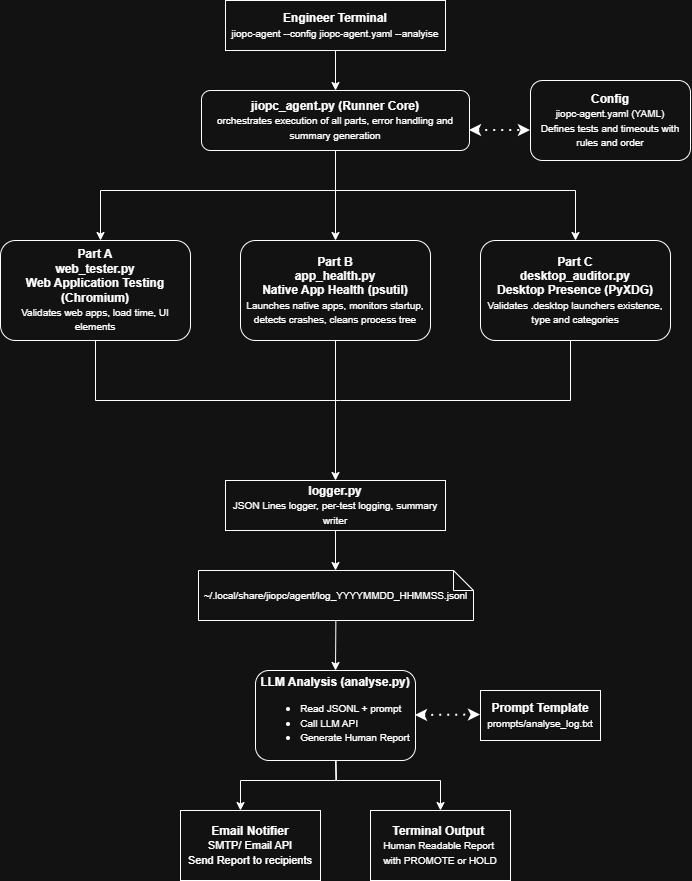

The diagram above was exported from draw.io. Its source (the exported page's mxGraphModel, read from the mxfile embedded in the PNG):
<mxGraphModel dx="768" dy="558" grid="1" gridSize="10" guides="1" tooltips="1" connect="1" arrows="1" fold="1" page="1" pageScale="1" pageWidth="850" pageHeight="1100" math="0" shadow="0">
  <root>
    <mxCell id="0" />
    <mxCell id="1" parent="0" />
    <mxCell id="HqoTWr1bsQmAy-jeuVUm-4" edge="1" parent="1" style="endArrow=classic;html=1;rounded=0;exitX=0.5;exitY=1;exitDx=0;exitDy=0;entryX=0.5;entryY=0;entryDx=0;entryDy=0;" target="HqoTWr1bsQmAy-jeuVUm-6" value="">
      <mxGeometry height="50" relative="1" width="50" as="geometry">
        <mxPoint x="425" y="100" as="sourcePoint" />
        <mxPoint x="425" y="150" as="targetPoint" />
      </mxGeometry>
    </mxCell>
    <mxCell id="HqoTWr1bsQmAy-jeuVUm-5" parent="1" style="html=1;whiteSpace=wrap;rounded=0;glass=0;shadow=0;" value="&lt;b&gt;Engineer Terminal&lt;/b&gt;&lt;div&gt;&lt;font style=&quot;font-size: 10px;&quot;&gt;jiopc-agent --config jiopc-agent.yaml --analyise&lt;/font&gt;&lt;/div&gt;" vertex="1">
      <mxGeometry height="50" width="220" x="315" y="50" as="geometry" />
    </mxCell>
    <mxCell id="HqoTWr1bsQmAy-jeuVUm-6" parent="1" style="html=1;whiteSpace=wrap;rounded=1;" value="&lt;b&gt;jiopc_agent.py (Runner Core)&lt;/b&gt;&lt;div&gt;&lt;font style=&quot;font-size: 10px;&quot;&gt;orchestrates execution of all parts, error handling and summary generation&lt;/font&gt;&lt;/div&gt;" vertex="1">
      <mxGeometry height="60" width="268" x="291" y="140" as="geometry" />
    </mxCell>
    <mxCell id="HqoTWr1bsQmAy-jeuVUm-8" edge="1" parent="1" style="endArrow=classic;dashed=1;html=1;dashPattern=1 3;strokeWidth=2;rounded=0;startArrow=classic;startFill=1;endFill=1;" value="">
      <mxGeometry height="50" relative="1" width="50" as="geometry">
        <mxPoint x="559" y="180" as="sourcePoint" />
        <mxPoint x="620" y="180" as="targetPoint" />
      </mxGeometry>
    </mxCell>
    <mxCell id="HqoTWr1bsQmAy-jeuVUm-14" edge="1" parent="1" source="HqoTWr1bsQmAy-jeuVUm-9" style="edgeStyle=orthogonalEdgeStyle;rounded=0;orthogonalLoop=1;jettySize=auto;html=1;" value="">
      <mxGeometry relative="1" as="geometry">
        <mxPoint x="425" y="530" as="targetPoint" />
      </mxGeometry>
    </mxCell>
    <mxCell id="HqoTWr1bsQmAy-jeuVUm-9" parent="1" style="html=1;whiteSpace=wrap;rounded=1;" value="&lt;div&gt;&lt;font style=&quot;&quot;&gt;&lt;b&gt;Part B&lt;/b&gt;&lt;/font&gt;&lt;/div&gt;&lt;div&gt;&lt;font style=&quot;&quot;&gt;&lt;b&gt;app_health.py&lt;/b&gt;&lt;/font&gt;&lt;/div&gt;&lt;div&gt;&lt;b&gt;Native App Health (psutil)&lt;/b&gt;&lt;/div&gt;&lt;div&gt;&lt;span style=&quot;font-size: 10px;&quot;&gt;Launches native apps, monitors startup, detects crashes, cleans process tree&lt;/span&gt;&lt;/div&gt;" vertex="1">
      <mxGeometry height="100" width="190" x="330" y="290" as="geometry" />
    </mxCell>
    <mxCell id="HqoTWr1bsQmAy-jeuVUm-10" parent="1" style="html=1;whiteSpace=wrap;rounded=1;" value="&lt;div&gt;&lt;font style=&quot;&quot;&gt;&lt;b&gt;Config&lt;/b&gt;&lt;/font&gt;&lt;/div&gt;&lt;div&gt;&lt;font style=&quot;font-size: 10px;&quot;&gt;jiopc-agent.yaml (YAML)&lt;br&gt;Defines tests and timeouts with rules and order&lt;/font&gt;&lt;/div&gt;" vertex="1">
      <mxGeometry height="80" width="160" x="620" y="130" as="geometry" />
    </mxCell>
    <mxCell id="HqoTWr1bsQmAy-jeuVUm-12" edge="1" parent="1" style="endArrow=classic;html=1;rounded=0;exitX=0.5;exitY=1;exitDx=0;exitDy=0;entryX=0.5;entryY=0;entryDx=0;entryDy=0;" target="HqoTWr1bsQmAy-jeuVUm-9" value="">
      <mxGeometry height="50" relative="1" width="50" as="geometry">
        <mxPoint x="425" y="200" as="sourcePoint" />
        <mxPoint x="425" y="250" as="targetPoint" />
      </mxGeometry>
    </mxCell>
    <mxCell id="HqoTWr1bsQmAy-jeuVUm-15" edge="1" parent="1" style="endArrow=classic;html=1;rounded=0;entryX=0.5;entryY=0;entryDx=0;entryDy=0;" target="HqoTWr1bsQmAy-jeuVUm-16" value="">
      <mxGeometry height="50" relative="1" width="50" as="geometry">
        <Array as="points">
          <mxPoint x="665" y="240" />
        </Array>
        <mxPoint x="425" y="240" as="sourcePoint" />
        <mxPoint x="720" y="290" as="targetPoint" />
      </mxGeometry>
    </mxCell>
    <mxCell id="HqoTWr1bsQmAy-jeuVUm-16" parent="1" style="html=1;whiteSpace=wrap;rounded=1;" value="&lt;div&gt;&lt;font style=&quot;&quot;&gt;&lt;b&gt;Part C&lt;/b&gt;&lt;/font&gt;&lt;/div&gt;&lt;div&gt;&lt;font style=&quot;&quot;&gt;&lt;b&gt;desktop_auditor.py&lt;/b&gt;&lt;/font&gt;&lt;/div&gt;&lt;div&gt;&lt;span style=&quot;background-color: transparent; color: light-dark(rgb(0, 0, 0), rgb(255, 255, 255));&quot;&gt;&lt;b&gt;Desktop Presence (PyXDG)&lt;/b&gt;&lt;/span&gt;&lt;/div&gt;&lt;div&gt;&lt;span style=&quot;font-size: 10px; background-color: transparent; color: light-dark(rgb(0, 0, 0), rgb(255, 255, 255));&quot;&gt;Validates .desktop launchers existence, type and categories&lt;/span&gt;&lt;/div&gt;" vertex="1">
      <mxGeometry height="100" width="190" x="570" y="290" as="geometry" />
    </mxCell>
    <mxCell id="HqoTWr1bsQmAy-jeuVUm-17" edge="1" parent="1" style="endArrow=classic;html=1;rounded=0;entryX=0.5;entryY=0;entryDx=0;entryDy=0;" value="">
      <mxGeometry height="50" relative="1" width="50" as="geometry">
        <Array as="points">
          <mxPoint x="190" y="240" />
        </Array>
        <mxPoint x="430" y="240" as="sourcePoint" />
        <mxPoint x="190" y="290" as="targetPoint" />
      </mxGeometry>
    </mxCell>
    <mxCell id="HqoTWr1bsQmAy-jeuVUm-19" parent="1" style="html=1;whiteSpace=wrap;rounded=1;" value="&lt;div&gt;&lt;font style=&quot;&quot;&gt;&lt;b&gt;Part A&lt;/b&gt;&lt;/font&gt;&lt;/div&gt;&lt;div&gt;&lt;font style=&quot;&quot;&gt;&lt;b&gt;web_tester.py&lt;/b&gt;&lt;/font&gt;&lt;/div&gt;&lt;div&gt;&lt;span style=&quot;background-color: transparent; color: light-dark(rgb(0, 0, 0), rgb(255, 255, 255));&quot;&gt;&lt;b&gt;Web Application Testing (Chromium)&lt;/b&gt;&lt;/span&gt;&lt;/div&gt;&lt;div&gt;&lt;span style=&quot;font-size: 10px; background-color: transparent; color: light-dark(rgb(0, 0, 0), rgb(255, 255, 255));&quot;&gt;Validates web apps, load time, UI elements&lt;/span&gt;&lt;/div&gt;" vertex="1">
      <mxGeometry height="100" width="190" x="90" y="290" as="geometry" />
    </mxCell>
    <mxCell id="HqoTWr1bsQmAy-jeuVUm-21" edge="1" parent="1" source="HqoTWr1bsQmAy-jeuVUm-19" style="endArrow=none;html=1;rounded=0;exitX=0.5;exitY=1;exitDx=0;exitDy=0;endFill=0;" value="">
      <mxGeometry height="50" relative="1" width="50" as="geometry">
        <Array as="points">
          <mxPoint x="185" y="450" />
        </Array>
        <mxPoint x="180" y="410" as="sourcePoint" />
        <mxPoint x="430" y="450" as="targetPoint" />
      </mxGeometry>
    </mxCell>
    <mxCell id="HqoTWr1bsQmAy-jeuVUm-22" edge="1" parent="1" style="endArrow=none;html=1;rounded=0;exitX=0.5;exitY=1;exitDx=0;exitDy=0;endFill=0;" value="">
      <mxGeometry height="50" relative="1" width="50" as="geometry">
        <Array as="points">
          <mxPoint x="660" y="450" />
        </Array>
        <mxPoint x="660" y="390" as="sourcePoint" />
        <mxPoint x="430" y="450" as="targetPoint" />
      </mxGeometry>
    </mxCell>
    <mxCell id="HqoTWr1bsQmAy-jeuVUm-23" parent="1" style="html=1;whiteSpace=wrap;rounded=0;glass=0;shadow=0;" value="&lt;b&gt;logger.py&lt;/b&gt;&lt;div&gt;&lt;font style=&quot;font-size: 10px;&quot;&gt;JSON Lines logger, per-test logging, summary writer&lt;/font&gt;&lt;/div&gt;" vertex="1">
      <mxGeometry height="50" width="220" x="315" y="530" as="geometry" />
    </mxCell>
    <mxCell id="HqoTWr1bsQmAy-jeuVUm-24" parent="1" style="shape=note;size=20;whiteSpace=wrap;html=1;align=center;" value="&lt;div style=&quot;&quot;&gt;&lt;span style=&quot;background-color: transparent; color: light-dark(rgb(0, 0, 0), rgb(255, 255, 255));&quot;&gt;&lt;font style=&quot;font-size: 10px;&quot;&gt;~/.local/share/jiopc/agent/log_YYYYMMDD_HHMMSS.jsonl&lt;/font&gt;&lt;/span&gt;&lt;/div&gt;" vertex="1">
      <mxGeometry height="50" width="275" x="288" y="620" as="geometry" />
    </mxCell>
    <mxCell id="HqoTWr1bsQmAy-jeuVUm-25" edge="1" parent="1" style="endArrow=classic;html=1;rounded=0;exitX=0.5;exitY=1;exitDx=0;exitDy=0;entryX=0.5;entryY=0;entryDx=0;entryDy=0;" value="">
      <mxGeometry height="50" relative="1" width="50" as="geometry">
        <mxPoint x="425" y="580" as="sourcePoint" />
        <mxPoint x="425" y="620" as="targetPoint" />
      </mxGeometry>
    </mxCell>
    <mxCell id="4FvKfexvU2tGiyEDfZ6W-2" edge="1" parent="1" style="endArrow=classic;html=1;rounded=0;exitX=0.5;exitY=1;exitDx=0;exitDy=0;entryX=0.5;entryY=0;entryDx=0;entryDy=0;" target="4FvKfexvU2tGiyEDfZ6W-5" value="">
      <mxGeometry height="50" relative="1" width="50" as="geometry">
        <mxPoint x="425.36" y="670" as="sourcePoint" />
        <mxPoint x="425.36" y="760" as="targetPoint" />
      </mxGeometry>
    </mxCell>
    <mxCell id="4FvKfexvU2tGiyEDfZ6W-5" parent="1" style="html=1;whiteSpace=wrap;rounded=1;" value="&lt;div&gt;&lt;span style=&quot;background-color: transparent; color: light-dark(rgb(0, 0, 0), rgb(255, 255, 255)); text-align: left;&quot;&gt;&lt;b&gt;LLM Analysis (analyse.py)&lt;/b&gt;&lt;/span&gt;&lt;/div&gt;&lt;div&gt;&lt;ul&gt;&lt;li style=&quot;text-align: left;&quot;&gt;&lt;font style=&quot;font-size: 10px;&quot;&gt;Read JSONL + prompt&lt;/font&gt;&lt;/li&gt;&lt;li style=&quot;text-align: left;&quot;&gt;&lt;span style=&quot;font-size: 10px;&quot;&gt;Call LLM API&lt;/span&gt;&lt;/li&gt;&lt;li style=&quot;text-align: left;&quot;&gt;&lt;span style=&quot;font-size: 10px;&quot;&gt;Generate Human Report&lt;/span&gt;&lt;/li&gt;&lt;/ul&gt;&lt;/div&gt;" vertex="1">
      <mxGeometry height="90" width="160" x="345" y="720" as="geometry" />
    </mxCell>
    <mxCell id="4FvKfexvU2tGiyEDfZ6W-8" parent="1" style="html=1;whiteSpace=wrap;" value="&lt;b&gt;Prompt Template&lt;/b&gt;&lt;div&gt;&lt;font size=&quot;1&quot;&gt;prompts/analyse_log.txt&lt;/font&gt;&lt;/div&gt;" vertex="1">
      <mxGeometry height="50" width="120" x="570" y="740" as="geometry" />
    </mxCell>
    <mxCell id="4FvKfexvU2tGiyEDfZ6W-9" parent="1" style="html=1;whiteSpace=wrap;" value="&lt;div&gt;&lt;b&gt;Terminal Output&amp;nbsp;&lt;/b&gt;&lt;/div&gt;&lt;div&gt;&lt;font size=&quot;1&quot;&gt;Human Readable Report&amp;nbsp;&lt;/font&gt;&lt;/div&gt;&lt;div&gt;&lt;font size=&quot;1&quot;&gt;with PROMOTE or HOLD&lt;/font&gt;&lt;/div&gt;" vertex="1">
      <mxGeometry height="70" width="140" x="460" y="860" as="geometry" />
    </mxCell>
    <mxCell id="4FvKfexvU2tGiyEDfZ6W-10" edge="1" parent="1" style="endArrow=classic;html=1;rounded=0;exitX=0.5;exitY=1;exitDx=0;exitDy=0;entryX=0.5;entryY=0;entryDx=0;entryDy=0;" target="4FvKfexvU2tGiyEDfZ6W-9" value="">
      <mxGeometry height="50" relative="1" width="50" as="geometry">
        <Array as="points">
          <mxPoint x="426" y="830" />
          <mxPoint x="530" y="830" />
        </Array>
        <mxPoint x="425.67" y="810" as="sourcePoint" />
        <mxPoint x="520" y="830" as="targetPoint" />
      </mxGeometry>
    </mxCell>
    <mxCell id="4FvKfexvU2tGiyEDfZ6W-11" edge="1" parent="1" style="endArrow=classic;html=1;rounded=0;exitX=0.5;exitY=1;exitDx=0;exitDy=0;" value="">
      <mxGeometry height="50" relative="1" width="50" as="geometry">
        <Array as="points">
          <mxPoint x="425.33" y="830" />
          <mxPoint x="330" y="830" />
        </Array>
        <mxPoint x="425" y="810" as="sourcePoint" />
        <mxPoint x="330" y="860" as="targetPoint" />
      </mxGeometry>
    </mxCell>
    <mxCell id="4FvKfexvU2tGiyEDfZ6W-12" parent="1" style="html=1;whiteSpace=wrap;" value="&lt;div&gt;&lt;b&gt;Email Notifier&lt;/b&gt;&lt;/div&gt;&lt;div&gt;&lt;span style=&quot;text-align: left; background-color: transparent; color: light-dark(rgb(0, 0, 0), rgb(255, 255, 255));&quot;&gt;&lt;font style=&quot;font-size: 11px;&quot;&gt;SMTP/ Email API&lt;/font&gt;&lt;/span&gt;&lt;/div&gt;&lt;div&gt;&lt;span style=&quot;background-color: transparent; color: light-dark(rgb(0, 0, 0), rgb(255, 255, 255)); text-align: left;&quot;&gt;&lt;font style=&quot;font-size: 11px;&quot;&gt;Send Report to recipients&lt;/font&gt;&lt;/span&gt;&lt;/div&gt;" vertex="1">
      <mxGeometry height="70" width="140" x="270" y="860" as="geometry" />
    </mxCell>
    <mxCell id="4FvKfexvU2tGiyEDfZ6W-13" edge="1" parent="1" source="4FvKfexvU2tGiyEDfZ6W-5" style="endArrow=classic;dashed=1;html=1;dashPattern=1 3;strokeWidth=2;rounded=0;startArrow=classic;startFill=1;endFill=1;exitX=1;exitY=0.5;exitDx=0;exitDy=0;" value="">
      <mxGeometry height="50" relative="1" width="50" as="geometry">
        <mxPoint x="509" y="764.5" as="sourcePoint" />
        <mxPoint x="570" y="764.5" as="targetPoint" />
      </mxGeometry>
    </mxCell>
  </root>
</mxGraphModel>